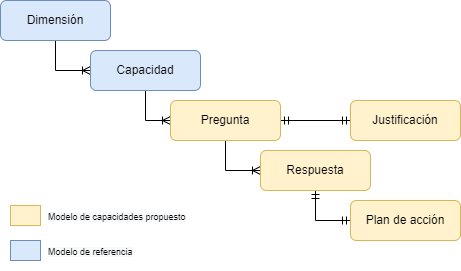

The diagram above was exported from draw.io. Its source (the exported page's mxGraphModel, read from the mxfile embedded in the PNG):
<mxGraphModel dx="1695" dy="553" grid="1" gridSize="10" guides="1" tooltips="1" connect="1" arrows="1" fold="1" page="1" pageScale="1" pageWidth="827" pageHeight="1169" math="0" shadow="0">
  <root>
    <mxCell id="0" />
    <mxCell id="1" parent="0" />
    <mxCell id="2" style="edgeStyle=orthogonalEdgeStyle;rounded=0;orthogonalLoop=1;jettySize=auto;html=1;entryX=0;entryY=0.5;entryDx=0;entryDy=0;endArrow=ERoneToMany;endFill=0;exitX=0.5;exitY=1;exitDx=0;exitDy=0;" edge="1" source="3" target="5" parent="1">
      <mxGeometry relative="1" as="geometry">
        <Array as="points">
          <mxPoint x="485" y="120" />
        </Array>
      </mxGeometry>
    </mxCell>
    <mxCell id="3" value="Dimensión" style="rounded=1;whiteSpace=wrap;html=1;fillColor=#dae8fc;strokeColor=#6c8ebf;" vertex="1" parent="1">
      <mxGeometry x="430" y="50" width="110" height="40" as="geometry" />
    </mxCell>
    <mxCell id="4" style="edgeStyle=orthogonalEdgeStyle;rounded=0;orthogonalLoop=1;jettySize=auto;html=1;entryX=0;entryY=0.5;entryDx=0;entryDy=0;endArrow=ERoneToMany;endFill=0;exitX=0.5;exitY=1;exitDx=0;exitDy=0;" edge="1" source="5" target="8" parent="1">
      <mxGeometry relative="1" as="geometry">
        <Array as="points">
          <mxPoint x="575" y="170" />
        </Array>
      </mxGeometry>
    </mxCell>
    <mxCell id="5" value="Capacidad" style="rounded=1;whiteSpace=wrap;html=1;fillColor=#dae8fc;strokeColor=#6c8ebf;" vertex="1" parent="1">
      <mxGeometry x="520" y="100" width="110" height="40" as="geometry" />
    </mxCell>
    <mxCell id="6" style="edgeStyle=orthogonalEdgeStyle;rounded=0;orthogonalLoop=1;jettySize=auto;html=1;endArrow=ERoneToMany;endFill=0;entryX=0;entryY=0.5;entryDx=0;entryDy=0;exitX=0.5;exitY=1;exitDx=0;exitDy=0;" edge="1" source="8" target="10" parent="1">
      <mxGeometry relative="1" as="geometry">
        <Array as="points">
          <mxPoint x="655" y="220" />
        </Array>
      </mxGeometry>
    </mxCell>
    <mxCell id="7" value="" style="edgeStyle=orthogonalEdgeStyle;rounded=0;orthogonalLoop=1;jettySize=auto;html=1;endArrow=ERmandOne;endFill=0;startArrow=ERmandOne;startFill=0;" edge="1" source="8" target="17" parent="1">
      <mxGeometry relative="1" as="geometry" />
    </mxCell>
    <mxCell id="8" value="Pregunta" style="rounded=1;whiteSpace=wrap;html=1;fillColor=#fff2cc;strokeColor=#d6b656;" vertex="1" parent="1">
      <mxGeometry x="600" y="150" width="110" height="40" as="geometry" />
    </mxCell>
    <mxCell id="9" style="edgeStyle=orthogonalEdgeStyle;rounded=0;orthogonalLoop=1;jettySize=auto;html=1;endArrow=ERmandOne;endFill=0;startArrow=ERmandOne;startFill=0;entryX=0;entryY=0.5;entryDx=0;entryDy=0;" edge="1" source="10" target="11" parent="1">
      <mxGeometry relative="1" as="geometry" />
    </mxCell>
    <mxCell id="10" value="Respuesta" style="rounded=1;whiteSpace=wrap;html=1;fillColor=#fff2cc;strokeColor=#d6b656;" vertex="1" parent="1">
      <mxGeometry x="690" y="200" width="110" height="40" as="geometry" />
    </mxCell>
    <mxCell id="11" value="Plan de acción" style="rounded=1;whiteSpace=wrap;html=1;fillColor=#fff2cc;strokeColor=#d6b656;" vertex="1" parent="1">
      <mxGeometry x="780" y="250" width="110" height="40" as="geometry" />
    </mxCell>
    <mxCell id="12" value="" style="group" vertex="1" connectable="0" parent="1">
      <mxGeometry x="430" y="250" width="196" height="70" as="geometry" />
    </mxCell>
    <mxCell id="13" value="" style="rounded=0;whiteSpace=wrap;html=1;fillColor=#fff2cc;strokeColor=#d6b656;" vertex="1" parent="12">
      <mxGeometry x="10" y="5" width="30" height="20" as="geometry" />
    </mxCell>
    <mxCell id="14" value="" style="rounded=0;whiteSpace=wrap;html=1;fillColor=#dae8fc;strokeColor=#6c8ebf;" vertex="1" parent="12">
      <mxGeometry x="10" y="40" width="30" height="20" as="geometry" />
    </mxCell>
    <mxCell id="15" value="&lt;span style=&quot;color: rgb(0, 0, 0); font-family: helvetica; font-size: 9px; font-style: normal; font-weight: 400; letter-spacing: normal; text-align: center; text-indent: 0px; text-transform: none; word-spacing: 0px; background-color: rgb(248, 249, 250); display: inline; float: none;&quot;&gt;Modelo de capacidades propuesto&lt;/span&gt;" style="text;whiteSpace=wrap;html=1;fontSize=9;" vertex="1" parent="12">
      <mxGeometry x="46" y="5" width="150" height="20" as="geometry" />
    </mxCell>
    <mxCell id="16" value="&lt;span style=&quot;color: rgb(0, 0, 0); font-family: helvetica; font-size: 9px; font-style: normal; font-weight: 400; letter-spacing: normal; text-align: center; text-indent: 0px; text-transform: none; word-spacing: 0px; background-color: rgb(248, 249, 250); display: inline; float: none;&quot;&gt;Modelo de referencia&lt;/span&gt;" style="text;whiteSpace=wrap;html=1;fontSize=9;" vertex="1" parent="12">
      <mxGeometry x="46" y="40" width="140" height="20" as="geometry" />
    </mxCell>
    <mxCell id="17" value="Justificación" style="rounded=1;whiteSpace=wrap;html=1;fillColor=#fff2cc;strokeColor=#d6b656;" vertex="1" parent="1">
      <mxGeometry x="780" y="150" width="110" height="40" as="geometry" />
    </mxCell>
  </root>
</mxGraphModel>